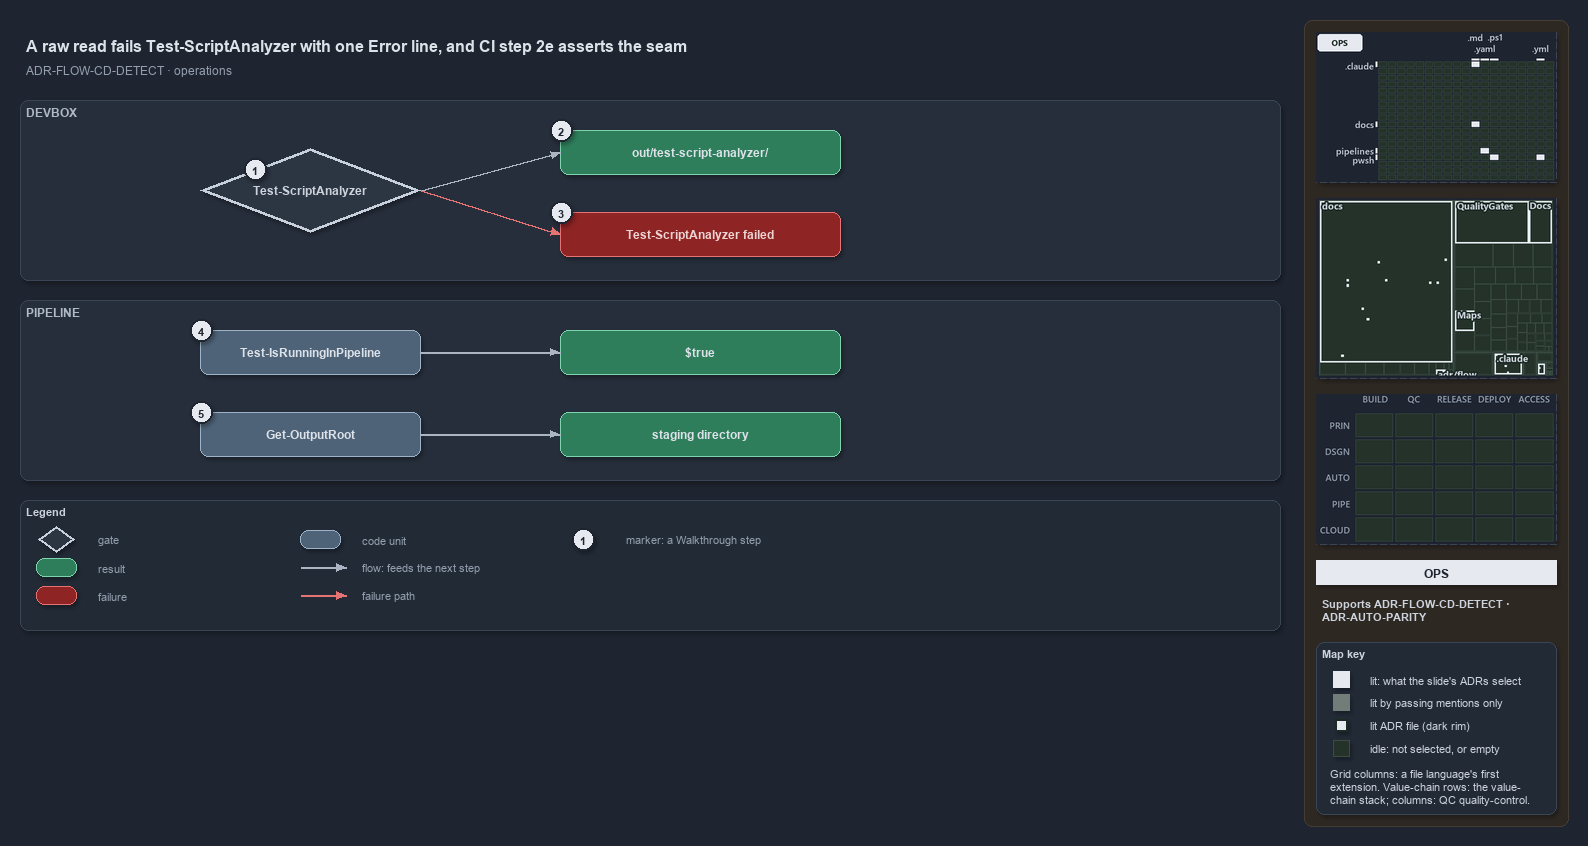

The diagram above was exported from draw.io. Its source (the exported page's mxGraphModel, read from the mxfile embedded in the PNG):
<mxGraphModel dx="1024" dy="768" grid="0" gridSize="10" guides="1" tooltips="1" connect="1" arrows="1" fold="1" page="1" pageScale="1" pageWidth="1572" pageHeight="640" background="#1E2430" math="0" shadow="1">
  <root>
    <mxCell id="0" />
    <mxCell id="1" parent="0" />
    <mxCell id="sidebar-bg" value="" style="rounded=1;arcSize=2;html=1;fillColor=#2E2823;strokeColor=#453C33;shadow=0;" vertex="1" parent="1">
      <mxGeometry x="1304" y="4" width="264" height="806" as="geometry" />
    </mxCell>
    <mxCell id="title" value="A raw read fails Test-ScriptAnalyzer with one Error line, and CI step 2e asserts the seam" style="text;html=1;align=left;verticalAlign=middle;fontSize=16;fontStyle=1;fontColor=#DDE2E9;" vertex="1" parent="1">
      <mxGeometry x="20" y="14" width="1260" height="30" as="geometry" />
    </mxCell>
    <mxCell id="subtitle" value="ADR-FLOW-CD-DETECT &amp;#183; operations" style="text;html=1;align=left;verticalAlign=middle;fontSize=12;fontColor=#949FAE;" vertex="1" parent="1">
      <mxGeometry x="20" y="44" width="1240" height="20" as="geometry" />
    </mxCell>
    <mxCell id="band-devbox" value="DEVBOX" style="rounded=1;html=1;arcSize=3;fillColor=#262E3B;strokeColor=#3A4555;verticalAlign=top;align=left;spacingLeft=8;fontStyle=1;fontSize=12;fontColor=#B0BAC7;" vertex="1" parent="1">
      <mxGeometry x="20" y="84" width="1260" height="180" as="geometry" />
    </mxCell>
    <mxCell id="band-pipeline" value="PIPELINE" style="rounded=1;html=1;arcSize=3;fillColor=#262E3B;strokeColor=#3A4555;verticalAlign=top;align=left;spacingLeft=8;fontStyle=1;fontSize=12;fontColor=#B0BAC7;" vertex="1" parent="1">
      <mxGeometry x="20" y="284" width="1260" height="180" as="geometry" />
    </mxCell>
    <mxCell id="g-analyzer" value="&lt;b&gt;Test-ScriptAnalyzer&lt;/b&gt;" style="rhombus;whiteSpace=wrap;html=1;fillColor=#2C3542;strokeColor=#C7D0DB;strokeWidth=3;fontColor=#CDD3DC;fontSize=12;" vertex="1" parent="1">
      <mxGeometry x="200" y="132" width="220" height="84" as="geometry" />
    </mxCell>
    <mxCell id="mark-1" value="1" style="ellipse;html=1;fillColor=#E6EAF0;strokeColor=#1E2430;strokeWidth=2;fontColor=#1E2430;fontStyle=1;fontSize=11;" vertex="1" parent="1">
      <mxGeometry x="244" y="142" width="22" height="22" as="geometry" />
    </mxCell>
    <mxCell id="g-report" value="&lt;b&gt;out/test-script-analyzer/&lt;/b&gt;" style="rounded=1;whiteSpace=wrap;html=1;arcSize=20;fillColor=#2E7D5B;strokeColor=#7FD3AE;fontColor=#DDE2E9;fontSize=12;" vertex="1" parent="1">
      <mxGeometry x="560" y="114" width="280" height="44" as="geometry" />
    </mxCell>
    <mxCell id="mark-2" value="2" style="ellipse;html=1;fillColor=#E6EAF0;strokeColor=#1E2430;strokeWidth=2;fontColor=#1E2430;fontStyle=1;fontSize=11;" vertex="1" parent="1">
      <mxGeometry x="550" y="103" width="22" height="22" as="geometry" />
    </mxCell>
    <mxCell id="g-failed" value="&lt;b&gt;Test-ScriptAnalyzer failed&lt;/b&gt;" style="rounded=1;whiteSpace=wrap;html=1;arcSize=20;fillColor=#8E2424;strokeColor=#E57373;fontColor=#EFD4D4;fontSize=12;" vertex="1" parent="1">
      <mxGeometry x="560" y="196" width="280" height="44" as="geometry" />
    </mxCell>
    <mxCell id="mark-3" value="3" style="ellipse;html=1;fillColor=#E6EAF0;strokeColor=#1E2430;strokeWidth=2;fontColor=#1E2430;fontStyle=1;fontSize=11;" vertex="1" parent="1">
      <mxGeometry x="550" y="185" width="22" height="22" as="geometry" />
    </mxCell>
    <mxCell id="port-analyzer-right" value="" style="text;html=1;strokeColor=none;fillColor=none;" vertex="1" parent="1">
      <mxGeometry x="420" y="174" width="1" height="1" as="geometry" />
    </mxCell>
    <mxCell id="port-report-left" value="" style="text;html=1;strokeColor=none;fillColor=none;" vertex="1" parent="1">
      <mxGeometry x="560" y="136" width="1" height="1" as="geometry" />
    </mxCell>
    <mxCell id="port-failed-left" value="" style="text;html=1;strokeColor=none;fillColor=none;" vertex="1" parent="1">
      <mxGeometry x="560" y="218" width="1" height="1" as="geometry" />
    </mxCell>
    <mxCell id="e-analyzer-report" value="" style="edgeStyle=orthogonalEdgeStyle;rounded=1;html=1;fontSize=10;fontColor=#CDD3DC;endArrow=block;strokeColor=#AAB4C3;shadow=0;" edge="1" parent="1" source="port-analyzer-right" target="port-report-left">
      <mxGeometry relative="1" as="geometry" />
    </mxCell>
    <mxCell id="e-analyzer-failed" value="" style="edgeStyle=orthogonalEdgeStyle;rounded=1;html=1;fontSize=10;fontColor=#CDD3DC;endArrow=block;strokeColor=#AAB4C3;shadow=0;strokeColor=#E57373;" edge="1" parent="1" source="port-analyzer-right" target="port-failed-left">
      <mxGeometry relative="1" as="geometry" />
    </mxCell>
    <mxCell id="g-detect" value="&lt;b&gt;Test-IsRunningInPipeline&lt;/b&gt;" style="rounded=1;whiteSpace=wrap;html=1;arcSize=20;fillColor=#4E6378;strokeColor=#9FB3C8;fontColor=#DDE2E9;fontSize=12;" vertex="1" parent="1">
      <mxGeometry x="200" y="314" width="220" height="44" as="geometry" />
    </mxCell>
    <mxCell id="mark-4" value="4" style="ellipse;html=1;fillColor=#E6EAF0;strokeColor=#1E2430;strokeWidth=2;fontColor=#1E2430;fontStyle=1;fontSize=11;" vertex="1" parent="1">
      <mxGeometry x="190" y="303" width="22" height="22" as="geometry" />
    </mxCell>
    <mxCell id="g-true" value="&lt;b&gt;$true&lt;/b&gt;" style="rounded=1;whiteSpace=wrap;html=1;arcSize=20;fillColor=#2E7D5B;strokeColor=#7FD3AE;fontColor=#DDE2E9;fontSize=12;" vertex="1" parent="1">
      <mxGeometry x="560" y="314" width="280" height="44" as="geometry" />
    </mxCell>
    <mxCell id="g-outputroot" value="&lt;b&gt;Get-OutputRoot&lt;/b&gt;" style="rounded=1;whiteSpace=wrap;html=1;arcSize=20;fillColor=#4E6378;strokeColor=#9FB3C8;fontColor=#DDE2E9;fontSize=12;" vertex="1" parent="1">
      <mxGeometry x="200" y="396" width="220" height="44" as="geometry" />
    </mxCell>
    <mxCell id="mark-5" value="5" style="ellipse;html=1;fillColor=#E6EAF0;strokeColor=#1E2430;strokeWidth=2;fontColor=#1E2430;fontStyle=1;fontSize=11;" vertex="1" parent="1">
      <mxGeometry x="190" y="385" width="22" height="22" as="geometry" />
    </mxCell>
    <mxCell id="g-staging" value="&lt;b&gt;staging directory&lt;/b&gt;" style="rounded=1;whiteSpace=wrap;html=1;arcSize=20;fillColor=#2E7D5B;strokeColor=#7FD3AE;fontColor=#DDE2E9;fontSize=12;" vertex="1" parent="1">
      <mxGeometry x="560" y="396" width="280" height="44" as="geometry" />
    </mxCell>
    <mxCell id="e-detect-true" value="" style="edgeStyle=orthogonalEdgeStyle;rounded=1;html=1;fontSize=10;fontColor=#CDD3DC;endArrow=block;strokeColor=#AAB4C3;shadow=0;" edge="1" parent="1" source="g-detect" target="g-true">
      <mxGeometry relative="1" as="geometry" />
    </mxCell>
    <mxCell id="e-outputroot-staging" value="" style="edgeStyle=orthogonalEdgeStyle;rounded=1;html=1;fontSize=10;fontColor=#CDD3DC;endArrow=block;strokeColor=#AAB4C3;shadow=0;" edge="1" parent="1" source="g-outputroot" target="g-staging">
      <mxGeometry relative="1" as="geometry" />
    </mxCell>
    <mxCell id="legend" value="&lt;b&gt;Legend&lt;/b&gt;" style="rounded=1;whiteSpace=wrap;html=1;arcSize=6;fillColor=#222A36;strokeColor=#3A4555;align=left;verticalAlign=top;spacing=8;fontSize=11;fontColor=#CDD3DC;" vertex="1" parent="1">
      <mxGeometry x="20" y="484" width="1260" height="130" as="geometry" />
    </mxCell>
    <mxCell id="lg-0" value="" style="rhombus;html=1;fillColor=#2C3542;strokeColor=#C7D0DB;strokeWidth=2;fontColor=#CDD3DC;" vertex="1" parent="1">
      <mxGeometry x="38" y="510" width="36" height="26" as="geometry" />
    </mxCell>
    <mxCell id="lg-0-t" value="gate" style="text;html=1;align=left;verticalAlign=middle;fontSize=11;fontColor=#949FAE;" vertex="1" parent="1">
      <mxGeometry x="92" y="513" width="230" height="20" as="geometry" />
    </mxCell>
    <mxCell id="lg-1" value="" style="rounded=1;html=1;arcSize=20;fillColor=#2E7D5B;strokeColor=#7FD3AE;" vertex="1" parent="1">
      <mxGeometry x="36" y="542" width="40" height="18" as="geometry" />
    </mxCell>
    <mxCell id="lg-1-t" value="result" style="text;html=1;align=left;verticalAlign=middle;fontSize=11;fontColor=#949FAE;" vertex="1" parent="1">
      <mxGeometry x="92" y="541" width="230" height="20" as="geometry" />
    </mxCell>
    <mxCell id="lg-2" value="" style="rounded=1;html=1;arcSize=20;fillColor=#8E2424;strokeColor=#E57373;" vertex="1" parent="1">
      <mxGeometry x="36" y="570" width="40" height="18" as="geometry" />
    </mxCell>
    <mxCell id="lg-2-t" value="failure" style="text;html=1;align=left;verticalAlign=middle;fontSize=11;fontColor=#949FAE;" vertex="1" parent="1">
      <mxGeometry x="92" y="569" width="230" height="20" as="geometry" />
    </mxCell>
    <mxCell id="lg-3" value="" style="rounded=1;html=1;arcSize=20;fillColor=#4E6378;strokeColor=#9FB3C8;" vertex="1" parent="1">
      <mxGeometry x="300" y="514" width="40" height="18" as="geometry" />
    </mxCell>
    <mxCell id="lg-3-t" value="code unit" style="text;html=1;align=left;verticalAlign=middle;fontSize=11;fontColor=#949FAE;" vertex="1" parent="1">
      <mxGeometry x="356" y="513" width="230" height="20" as="geometry" />
    </mxCell>
    <mxCell id="lg-4-a" value="" style="text;html=1;strokeColor=none;fillColor=none;" vertex="1" parent="1">
      <mxGeometry x="300" y="551" width="1" height="1" as="geometry" />
    </mxCell>
    <mxCell id="lg-4-b" value="" style="text;html=1;strokeColor=none;fillColor=none;" vertex="1" parent="1">
      <mxGeometry x="346" y="551" width="1" height="1" as="geometry" />
    </mxCell>
    <mxCell id="lg-4" value="" style="edgeStyle=orthogonalEdgeStyle;rounded=1;html=1;fontSize=10;fontColor=#CDD3DC;endArrow=block;strokeColor=#AAB4C3;shadow=0;" edge="1" parent="1" source="lg-4-a" target="lg-4-b">
      <mxGeometry relative="1" as="geometry" />
    </mxCell>
    <mxCell id="lg-4-t" value="flow: feeds the next step" style="text;html=1;align=left;verticalAlign=middle;fontSize=11;fontColor=#949FAE;" vertex="1" parent="1">
      <mxGeometry x="356" y="541" width="230" height="20" as="geometry" />
    </mxCell>
    <mxCell id="lg-5-a" value="" style="text;html=1;strokeColor=none;fillColor=none;" vertex="1" parent="1">
      <mxGeometry x="300" y="579" width="1" height="1" as="geometry" />
    </mxCell>
    <mxCell id="lg-5-b" value="" style="text;html=1;strokeColor=none;fillColor=none;" vertex="1" parent="1">
      <mxGeometry x="346" y="579" width="1" height="1" as="geometry" />
    </mxCell>
    <mxCell id="lg-5" value="" style="edgeStyle=orthogonalEdgeStyle;rounded=1;html=1;fontSize=10;fontColor=#CDD3DC;endArrow=block;strokeColor=#AAB4C3;shadow=0;strokeColor=#E57373;" edge="1" parent="1" source="lg-5-a" target="lg-5-b">
      <mxGeometry relative="1" as="geometry" />
    </mxCell>
    <mxCell id="lg-5-t" value="failure path" style="text;html=1;align=left;verticalAlign=middle;fontSize=11;fontColor=#949FAE;" vertex="1" parent="1">
      <mxGeometry x="356" y="569" width="230" height="20" as="geometry" />
    </mxCell>
    <mxCell id="lg-6" value="1" style="ellipse;html=1;fillColor=#E6EAF0;strokeColor=#1E2430;strokeWidth=2;fontColor=#1E2430;fontStyle=1;fontSize=11;" vertex="1" parent="1">
      <mxGeometry x="572" y="512" width="22" height="22" as="geometry" />
    </mxCell>
    <mxCell id="lg-6-t" value="marker: a Walkthrough step" style="text;html=1;align=left;verticalAlign=middle;fontSize=11;fontColor=#949FAE;" vertex="1" parent="1">
      <mxGeometry x="620" y="513" width="230" height="20" as="geometry" />
    </mxCell>
    <mxCell id="minimap-grid" value="" style="shape=image;imageAspect=0;rounded=1;arcSize=4;whiteSpace=wrap;html=1;fillColor=#262E3B;strokeColor=#3A4555;dashed=1;fontColor=#949FAE;fontSize=11;image=data:image/png,(base64 omitted: 10728 chars);" vertex="1" parent="1">
      <mxGeometry x="1316" y="16" width="240" height="150" as="geometry" />
    </mxCell>
    <mxCell id="minimap-tree" value="" style="shape=image;imageAspect=0;rounded=1;arcSize=4;whiteSpace=wrap;html=1;fillColor=#262E3B;strokeColor=#3A4555;dashed=1;fontColor=#949FAE;fontSize=11;image=data:image/png,(base64 omitted: 15760 chars);" vertex="1" parent="1">
      <mxGeometry x="1316" y="182" width="240" height="180" as="geometry" />
    </mxCell>
    <mxCell id="minimap-chain" value="" style="shape=image;imageAspect=0;rounded=1;arcSize=4;whiteSpace=wrap;html=1;fillColor=#262E3B;strokeColor=#3A4555;dashed=1;fontColor=#949FAE;fontSize=11;image=data:image/png,(base64 omitted: 11912 chars);" vertex="1" parent="1">
      <mxGeometry x="1316" y="378" width="240" height="150" as="geometry" />
    </mxCell>
    <mxCell id="lens-badge" value="OPS" style="rounded=0;whiteSpace=wrap;html=1;align=center;verticalAlign=middle;fontSize=12;fontStyle=1;fontColor=#1E2430;fillColor=#E6EAF0;strokeColor=none;" vertex="1" parent="1">
      <mxGeometry x="1316" y="544" width="240" height="24" as="geometry" />
    </mxCell>
    <mxCell id="supports" value="&lt;b&gt;Supports&lt;/b&gt; ADR-FLOW-CD-DETECT &amp;#183; ADR-AUTO-PARITY" style="text;html=1;whiteSpace=wrap;align=left;verticalAlign=top;fontSize=11;fontColor=#CDD3DC;" vertex="1" parent="1">
      <mxGeometry x="1316" y="576" width="240" height="38" as="geometry" />
    </mxCell>
    <mxCell id="mapkey" value="&lt;b&gt;Map key&lt;/b&gt;" style="rounded=1;arcSize=6;whiteSpace=wrap;html=1;align=left;verticalAlign=top;fontSize=11;fontColor=#CDD3DC;fillColor=#222A36;strokeColor=#3A4555;spacingLeft=8;spacingTop=2;" vertex="1" parent="1">
      <mxGeometry x="1316" y="626" width="240" height="172" as="geometry" />
    </mxCell>
    <mxCell id="mapkey-lit" value="" style="rounded=0;html=1;fillColor=#E6EAF0;strokeColor=#E6EAF0;" vertex="1" parent="1">
      <mxGeometry x="1333.0" y="655.0" width="16" height="16" as="geometry" />
    </mxCell>
    <mxCell id="mapkey-lit-text" value="lit: what the slide's ADRs select" style="text;html=1;align=left;verticalAlign=middle;fontSize=11;fontColor=#CDD3DC;" vertex="1" parent="1">
      <mxGeometry x="1364" y="653" width="184" height="20" as="geometry" />
    </mxCell>
    <mxCell id="mapkey-touched" value="" style="rounded=0;html=1;fillColor=#727C79;strokeColor=#727C79;" vertex="1" parent="1">
      <mxGeometry x="1333.0" y="678.0" width="16" height="16" as="geometry" />
    </mxCell>
    <mxCell id="mapkey-touched-text" value="lit by passing mentions only" style="text;html=1;align=left;verticalAlign=middle;fontSize=11;fontColor=#CDD3DC;" vertex="1" parent="1">
      <mxGeometry x="1364" y="676" width="184" height="20" as="geometry" />
    </mxCell>
    <mxCell id="mapkey-adr" value="" style="rounded=0;html=1;fillColor=#E6EAF0;strokeColor=#1C2A24;strokeWidth=2;" vertex="1" parent="1">
      <mxGeometry x="1335.0" y="703.0" width="12" height="12" as="geometry" />
    </mxCell>
    <mxCell id="mapkey-adr-text" value="lit ADR file (dark rim)" style="text;html=1;align=left;verticalAlign=middle;fontSize=11;fontColor=#CDD3DC;" vertex="1" parent="1">
      <mxGeometry x="1364" y="699" width="184" height="20" as="geometry" />
    </mxCell>
    <mxCell id="mapkey-idle" value="" style="rounded=0;html=1;fillColor=#243229;strokeColor=#3B4D43;" vertex="1" parent="1">
      <mxGeometry x="1333.0" y="724.0" width="16" height="16" as="geometry" />
    </mxCell>
    <mxCell id="mapkey-idle-text" value="idle: not selected, or empty" style="text;html=1;align=left;verticalAlign=middle;fontSize=11;fontColor=#CDD3DC;" vertex="1" parent="1">
      <mxGeometry x="1364" y="722" width="184" height="20" as="geometry" />
    </mxCell>
    <mxCell id="mapkey-codes" value="Grid columns: a file language's first&lt;br&gt;extension. Value-chain rows: the value-&lt;br&gt;chain stack; columns: QC quality-control." style="text;html=1;align=left;verticalAlign=top;whiteSpace=wrap;fontSize=11;fontColor=#CDD3DC;" vertex="1" parent="1">
      <mxGeometry x="1324" y="746" width="224" height="46" as="geometry" />
    </mxCell>
  </root>
</mxGraphModel>